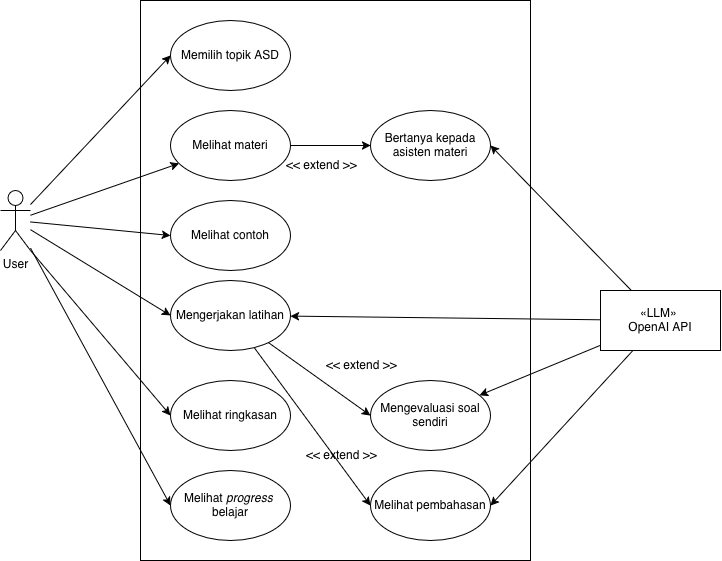

The diagram above was exported from draw.io. Its source (the exported page's mxGraphModel, read from the mxfile embedded in the PNG):
<mxGraphModel dx="979" dy="669" grid="1" gridSize="10" guides="1" tooltips="1" connect="1" arrows="1" fold="1" page="1" pageScale="1" pageWidth="850" pageHeight="1100" math="0" shadow="0">
  <root>
    <mxCell id="0" />
    <mxCell id="1" parent="0" />
    <mxCell id="s4R4-52g4UV8KpGhCumB-22" parent="1" style="rounded=0;whiteSpace=wrap;html=1;" value="" vertex="1">
      <mxGeometry height="560" width="390" x="210" y="300" as="geometry" />
    </mxCell>
    <mxCell id="s4R4-52g4UV8KpGhCumB-15" edge="1" parent="1" source="s4R4-52g4UV8KpGhCumB-1" style="rounded=0;orthogonalLoop=1;jettySize=auto;html=1;" target="s4R4-52g4UV8KpGhCumB-4">
      <mxGeometry relative="1" as="geometry" />
    </mxCell>
    <mxCell id="s4R4-52g4UV8KpGhCumB-1" parent="1" style="shape=umlActor;verticalLabelPosition=bottom;verticalAlign=top;html=1;outlineConnect=0;" value="User" vertex="1">
      <mxGeometry height="60" width="30" x="70" y="490" as="geometry" />
    </mxCell>
    <mxCell id="s4R4-52g4UV8KpGhCumB-3" parent="1" style="ellipse;whiteSpace=wrap;html=1;" value="Memilih topik ASD" vertex="1">
      <mxGeometry height="70" width="120" x="240" y="320" as="geometry" />
    </mxCell>
    <mxCell id="qwkP-CzD7cEf94WICpxw-20" edge="1" parent="1" source="s4R4-52g4UV8KpGhCumB-4" style="edgeStyle=orthogonalEdgeStyle;rounded=0;orthogonalLoop=1;jettySize=auto;html=1;entryX=0;entryY=0.5;entryDx=0;entryDy=0;" target="qwkP-CzD7cEf94WICpxw-12">
      <mxGeometry relative="1" as="geometry" />
    </mxCell>
    <mxCell id="s4R4-52g4UV8KpGhCumB-4" parent="1" style="ellipse;whiteSpace=wrap;html=1;" value="Melihat materi" vertex="1">
      <mxGeometry height="70" width="120" x="240" y="410" as="geometry" />
    </mxCell>
    <mxCell id="s4R4-52g4UV8KpGhCumB-5" parent="1" style="ellipse;whiteSpace=wrap;html=1;" value="Melihat contoh" vertex="1">
      <mxGeometry height="70" width="120" x="240" y="500" as="geometry" />
    </mxCell>
    <mxCell id="qwkP-CzD7cEf94WICpxw-18" edge="1" parent="1" source="s4R4-52g4UV8KpGhCumB-6" style="rounded=0;orthogonalLoop=1;jettySize=auto;html=1;entryX=0;entryY=0.5;entryDx=0;entryDy=0;" target="qwkP-CzD7cEf94WICpxw-1">
      <mxGeometry relative="1" as="geometry" />
    </mxCell>
    <mxCell id="qwkP-CzD7cEf94WICpxw-19" edge="1" parent="1" source="s4R4-52g4UV8KpGhCumB-6" style="rounded=0;orthogonalLoop=1;jettySize=auto;html=1;entryX=0;entryY=0.5;entryDx=0;entryDy=0;" target="qwkP-CzD7cEf94WICpxw-17">
      <mxGeometry relative="1" as="geometry" />
    </mxCell>
    <mxCell id="s4R4-52g4UV8KpGhCumB-6" parent="1" style="ellipse;whiteSpace=wrap;html=1;" value="Mengerjakan latihan" vertex="1">
      <mxGeometry height="70" width="120" x="240" y="580" as="geometry" />
    </mxCell>
    <mxCell id="s4R4-52g4UV8KpGhCumB-9" parent="1" style="ellipse;whiteSpace=wrap;html=1;" value="Melihat ringkasan" vertex="1">
      <mxGeometry height="70" width="120" x="240" y="680" as="geometry" />
    </mxCell>
    <mxCell id="s4R4-52g4UV8KpGhCumB-10" parent="1" style="ellipse;whiteSpace=wrap;html=1;" value="&lt;div&gt;Melihat&amp;nbsp;&lt;i&gt;progress&amp;nbsp;&lt;/i&gt;&lt;/div&gt;&lt;div&gt;belajar&lt;/div&gt;" vertex="1">
      <mxGeometry height="70" width="120" x="240" y="770" as="geometry" />
    </mxCell>
    <mxCell id="s4R4-52g4UV8KpGhCumB-13" edge="1" parent="1" source="s4R4-52g4UV8KpGhCumB-1" style="rounded=0;orthogonalLoop=1;jettySize=auto;html=1;entryX=0;entryY=0.5;entryDx=0;entryDy=0;" target="s4R4-52g4UV8KpGhCumB-3">
      <mxGeometry relative="1" as="geometry">
        <mxPoint x="200" y="479" as="sourcePoint" />
        <mxPoint x="280" y="340" as="targetPoint" />
      </mxGeometry>
    </mxCell>
    <mxCell id="s4R4-52g4UV8KpGhCumB-16" edge="1" parent="1" source="s4R4-52g4UV8KpGhCumB-1" style="rounded=0;orthogonalLoop=1;jettySize=auto;html=1;entryX=0;entryY=0.5;entryDx=0;entryDy=0;" target="s4R4-52g4UV8KpGhCumB-5">
      <mxGeometry relative="1" as="geometry">
        <mxPoint x="190" y="456" as="sourcePoint" />
        <mxPoint x="320" y="380" as="targetPoint" />
      </mxGeometry>
    </mxCell>
    <mxCell id="s4R4-52g4UV8KpGhCumB-17" edge="1" parent="1" source="s4R4-52g4UV8KpGhCumB-1" style="rounded=0;orthogonalLoop=1;jettySize=auto;html=1;entryX=0;entryY=0.5;entryDx=0;entryDy=0;" target="s4R4-52g4UV8KpGhCumB-6">
      <mxGeometry relative="1" as="geometry">
        <mxPoint x="220" y="560" as="sourcePoint" />
        <mxPoint x="350" y="645" as="targetPoint" />
      </mxGeometry>
    </mxCell>
    <mxCell id="s4R4-52g4UV8KpGhCumB-18" edge="1" parent="1" source="s4R4-52g4UV8KpGhCumB-1" style="rounded=0;orthogonalLoop=1;jettySize=auto;html=1;entryX=0;entryY=0.5;entryDx=0;entryDy=0;exitX=1;exitY=1;exitDx=0;exitDy=0;exitPerimeter=0;" target="s4R4-52g4UV8KpGhCumB-9">
      <mxGeometry relative="1" as="geometry">
        <mxPoint x="120" y="500" as="sourcePoint" />
        <mxPoint x="330" y="816" as="targetPoint" />
      </mxGeometry>
    </mxCell>
    <mxCell id="s4R4-52g4UV8KpGhCumB-19" edge="1" parent="1" source="s4R4-52g4UV8KpGhCumB-1" style="rounded=0;orthogonalLoop=1;jettySize=auto;html=1;entryX=0;entryY=0.5;entryDx=0;entryDy=0;" target="s4R4-52g4UV8KpGhCumB-10">
      <mxGeometry relative="1" as="geometry">
        <mxPoint x="200" y="620" as="sourcePoint" />
        <mxPoint x="330" y="865" as="targetPoint" />
      </mxGeometry>
    </mxCell>
    <mxCell id="qwkP-CzD7cEf94WICpxw-15" edge="1" parent="1" source="8ctZfdWUglhkdiXU86Vs-1" style="rounded=0;orthogonalLoop=1;jettySize=auto;html=1;" target="qwkP-CzD7cEf94WICpxw-1">
      <mxGeometry relative="1" as="geometry" />
    </mxCell>
    <mxCell id="qwkP-CzD7cEf94WICpxw-16" edge="1" parent="1" source="8ctZfdWUglhkdiXU86Vs-1" style="rounded=0;orthogonalLoop=1;jettySize=auto;html=1;entryX=1;entryY=0.5;entryDx=0;entryDy=0;" target="qwkP-CzD7cEf94WICpxw-12">
      <mxGeometry relative="1" as="geometry" />
    </mxCell>
    <mxCell id="qwkP-CzD7cEf94WICpxw-23" edge="1" parent="1" source="8ctZfdWUglhkdiXU86Vs-1" style="rounded=0;orthogonalLoop=1;jettySize=auto;html=1;entryX=1;entryY=0.5;entryDx=0;entryDy=0;" target="qwkP-CzD7cEf94WICpxw-17">
      <mxGeometry relative="1" as="geometry" />
    </mxCell>
    <mxCell id="qwkP-CzD7cEf94WICpxw-24" edge="1" parent="1" source="8ctZfdWUglhkdiXU86Vs-1" style="rounded=0;orthogonalLoop=1;jettySize=auto;html=1;" target="s4R4-52g4UV8KpGhCumB-6">
      <mxGeometry relative="1" as="geometry" />
    </mxCell>
    <mxCell id="8ctZfdWUglhkdiXU86Vs-1" parent="1" style="rounded=0;whiteSpace=wrap;html=1;" value="&lt;div&gt;«LLM»&amp;nbsp;&lt;/div&gt;&lt;div&gt;OpenAI API&lt;/div&gt;" vertex="1">
      <mxGeometry height="60" width="120" x="670" y="590" as="geometry" />
    </mxCell>
    <mxCell id="qwkP-CzD7cEf94WICpxw-1" parent="1" style="ellipse;whiteSpace=wrap;html=1;" value="Mengevaluasi soal sendiri" vertex="1">
      <mxGeometry height="70" width="120" x="440" y="680" as="geometry" />
    </mxCell>
    <mxCell id="qwkP-CzD7cEf94WICpxw-12" parent="1" style="ellipse;whiteSpace=wrap;html=1;" value="Bertanya kepada asisten materi" vertex="1">
      <mxGeometry height="70" width="120" x="440" y="410" as="geometry" />
    </mxCell>
    <mxCell id="qwkP-CzD7cEf94WICpxw-14" parent="1" style="text;strokeColor=none;fillColor=none;align=left;verticalAlign=middle;spacingLeft=4;spacingRight=4;overflow=hidden;points=[[0,0.5],[1,0.5]];portConstraint=eastwest;rotatable=0;whiteSpace=wrap;html=1;" value="&amp;lt;&amp;lt;&amp;nbsp;extend&amp;nbsp;&amp;gt;&amp;gt;" vertex="1">
      <mxGeometry height="30" width="90" x="350" y="450" as="geometry" />
    </mxCell>
    <mxCell id="qwkP-CzD7cEf94WICpxw-17" parent="1" style="ellipse;whiteSpace=wrap;html=1;" value="Melihat pembahasan" vertex="1">
      <mxGeometry height="70" width="120" x="440" y="770" as="geometry" />
    </mxCell>
    <mxCell id="qwkP-CzD7cEf94WICpxw-21" parent="1" style="text;strokeColor=none;fillColor=none;align=left;verticalAlign=middle;spacingLeft=4;spacingRight=4;overflow=hidden;points=[[0,0.5],[1,0.5]];portConstraint=eastwest;rotatable=0;whiteSpace=wrap;html=1;" value="&amp;lt;&amp;lt;&amp;nbsp;extend&amp;nbsp;&amp;gt;&amp;gt;" vertex="1">
      <mxGeometry height="30" width="90" x="370" y="740" as="geometry" />
    </mxCell>
    <mxCell id="qwkP-CzD7cEf94WICpxw-22" parent="1" style="text;strokeColor=none;fillColor=none;align=left;verticalAlign=middle;spacingLeft=4;spacingRight=4;overflow=hidden;points=[[0,0.5],[1,0.5]];portConstraint=eastwest;rotatable=0;whiteSpace=wrap;html=1;" value="&amp;lt;&amp;lt;&amp;nbsp;extend&amp;nbsp;&amp;gt;&amp;gt;" vertex="1">
      <mxGeometry height="30" width="90" x="390" y="650" as="geometry" />
    </mxCell>
  </root>
</mxGraphModel>